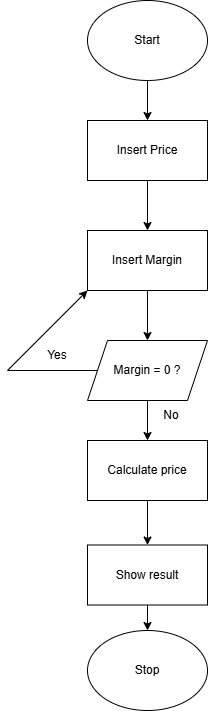

The diagram above was exported from draw.io. Its source (the exported page's mxGraphModel, read from the mxfile embedded in the PNG):
<mxGraphModel dx="1426" dy="751" grid="1" gridSize="10" guides="1" tooltips="1" connect="1" arrows="1" fold="1" page="1" pageScale="1" pageWidth="827" pageHeight="1169" math="0" shadow="0">
  <root>
    <mxCell id="0" />
    <mxCell id="1" parent="0" />
    <mxCell id="AZi_GHxvScqiImqDm01N-1" value="Start" style="ellipse;whiteSpace=wrap;html=1;" vertex="1" parent="1">
      <mxGeometry x="360" y="40" width="120" height="80" as="geometry" />
    </mxCell>
    <mxCell id="AZi_GHxvScqiImqDm01N-7" value="" style="edgeStyle=orthogonalEdgeStyle;rounded=0;orthogonalLoop=1;jettySize=auto;html=1;" edge="1" parent="1" source="AZi_GHxvScqiImqDm01N-2" target="AZi_GHxvScqiImqDm01N-3">
      <mxGeometry relative="1" as="geometry" />
    </mxCell>
    <mxCell id="AZi_GHxvScqiImqDm01N-2" value="Insert Price" style="rounded=0;whiteSpace=wrap;html=1;" vertex="1" parent="1">
      <mxGeometry x="360" y="160" width="120" height="60" as="geometry" />
    </mxCell>
    <mxCell id="AZi_GHxvScqiImqDm01N-8" value="" style="edgeStyle=orthogonalEdgeStyle;rounded=0;orthogonalLoop=1;jettySize=auto;html=1;" edge="1" parent="1" source="AZi_GHxvScqiImqDm01N-3" target="AZi_GHxvScqiImqDm01N-4">
      <mxGeometry relative="1" as="geometry" />
    </mxCell>
    <mxCell id="AZi_GHxvScqiImqDm01N-3" value="Insert Margin" style="rounded=0;whiteSpace=wrap;html=1;" vertex="1" parent="1">
      <mxGeometry x="360" y="270" width="120" height="60" as="geometry" />
    </mxCell>
    <mxCell id="AZi_GHxvScqiImqDm01N-11" value="" style="edgeStyle=orthogonalEdgeStyle;rounded=0;orthogonalLoop=1;jettySize=auto;html=1;" edge="1" parent="1" source="AZi_GHxvScqiImqDm01N-4" target="AZi_GHxvScqiImqDm01N-10">
      <mxGeometry relative="1" as="geometry" />
    </mxCell>
    <mxCell id="AZi_GHxvScqiImqDm01N-4" value="Margin = 0 ?" style="shape=parallelogram;perimeter=parallelogramPerimeter;whiteSpace=wrap;html=1;fixedSize=1;" vertex="1" parent="1">
      <mxGeometry x="360" y="380" width="120" height="60" as="geometry" />
    </mxCell>
    <mxCell id="AZi_GHxvScqiImqDm01N-6" value="" style="endArrow=classic;html=1;rounded=0;exitX=0.5;exitY=1;exitDx=0;exitDy=0;" edge="1" parent="1" source="AZi_GHxvScqiImqDm01N-1">
      <mxGeometry width="50" height="50" relative="1" as="geometry">
        <mxPoint x="630" y="100" as="sourcePoint" />
        <mxPoint x="420" y="160" as="targetPoint" />
      </mxGeometry>
    </mxCell>
    <mxCell id="AZi_GHxvScqiImqDm01N-9" value="" style="endArrow=classic;html=1;rounded=0;exitX=0;exitY=0.5;exitDx=0;exitDy=0;entryX=0;entryY=1;entryDx=0;entryDy=0;" edge="1" parent="1" source="AZi_GHxvScqiImqDm01N-4" target="AZi_GHxvScqiImqDm01N-3">
      <mxGeometry width="50" height="50" relative="1" as="geometry">
        <mxPoint x="390" y="410" as="sourcePoint" />
        <mxPoint x="290" y="370" as="targetPoint" />
        <Array as="points">
          <mxPoint x="280" y="410" />
        </Array>
      </mxGeometry>
    </mxCell>
    <mxCell id="AZi_GHxvScqiImqDm01N-14" value="" style="edgeStyle=orthogonalEdgeStyle;rounded=0;orthogonalLoop=1;jettySize=auto;html=1;" edge="1" parent="1" source="AZi_GHxvScqiImqDm01N-10" target="AZi_GHxvScqiImqDm01N-12">
      <mxGeometry relative="1" as="geometry" />
    </mxCell>
    <mxCell id="AZi_GHxvScqiImqDm01N-10" value="Calculate price" style="rounded=0;whiteSpace=wrap;html=1;" vertex="1" parent="1">
      <mxGeometry x="360" y="480" width="120" height="60" as="geometry" />
    </mxCell>
    <mxCell id="AZi_GHxvScqiImqDm01N-15" value="" style="edgeStyle=orthogonalEdgeStyle;rounded=0;orthogonalLoop=1;jettySize=auto;html=1;" edge="1" parent="1" source="AZi_GHxvScqiImqDm01N-12" target="AZi_GHxvScqiImqDm01N-13">
      <mxGeometry relative="1" as="geometry" />
    </mxCell>
    <mxCell id="AZi_GHxvScqiImqDm01N-12" value="Show result" style="rounded=0;whiteSpace=wrap;html=1;" vertex="1" parent="1">
      <mxGeometry x="360" y="584.5" width="120" height="60" as="geometry" />
    </mxCell>
    <mxCell id="AZi_GHxvScqiImqDm01N-13" value="Stop" style="ellipse;whiteSpace=wrap;html=1;" vertex="1" parent="1">
      <mxGeometry x="360" y="670" width="120" height="80" as="geometry" />
    </mxCell>
    <mxCell id="AZi_GHxvScqiImqDm01N-16" value="Yes" style="text;html=1;whiteSpace=wrap;strokeColor=none;fillColor=none;align=center;verticalAlign=middle;rounded=0;labelBackgroundColor=default;" vertex="1" parent="1">
      <mxGeometry x="300" y="380" width="60" height="30" as="geometry" />
    </mxCell>
    <mxCell id="AZi_GHxvScqiImqDm01N-17" value="No" style="text;html=1;whiteSpace=wrap;strokeColor=none;fillColor=none;align=center;verticalAlign=middle;rounded=0;labelBackgroundColor=default;" vertex="1" parent="1">
      <mxGeometry x="414" y="440" width="60" height="30" as="geometry" />
    </mxCell>
  </root>
</mxGraphModel>